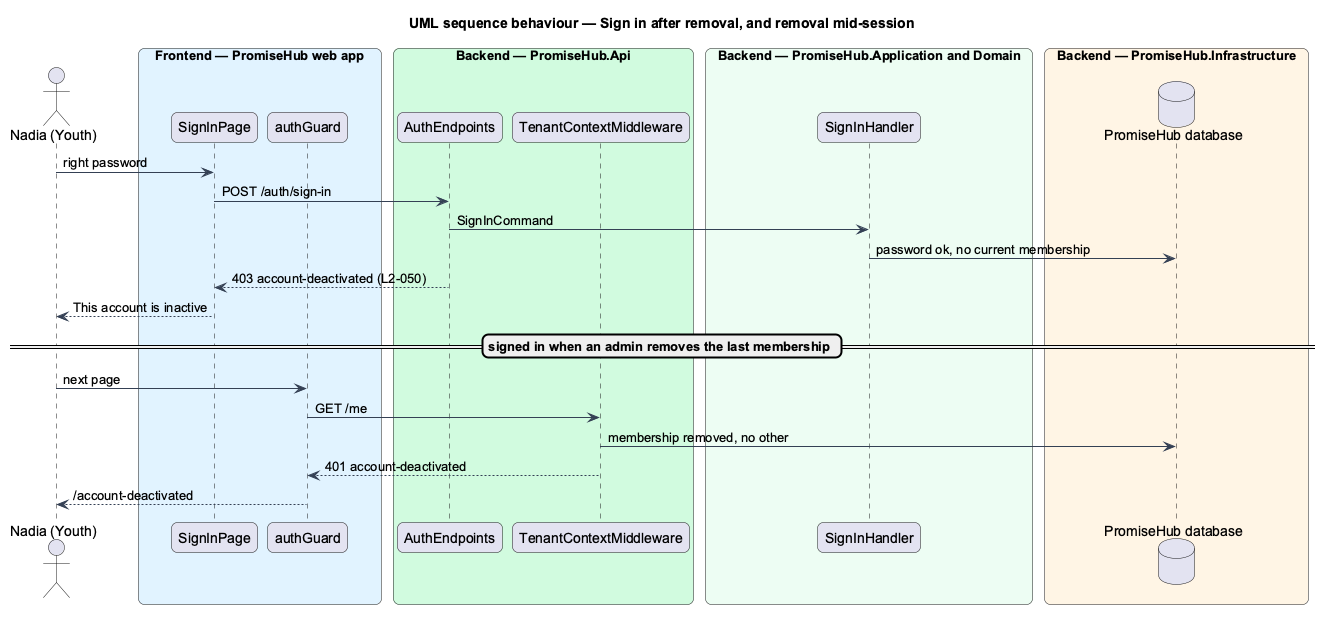

The diagram above was rendered by PlantUML. Its source (embedded in the PNG):
@startuml
title UML sequence behaviour — Sign in after removal, and removal mid-session
skinparam backgroundColor #FFFFFF
skinparam shadowing false
skinparam roundcorner 12
skinparam defaultFontName Arial
skinparam ArrowColor #344054
actor "Nadia (Youth)" as actor
box "Frontend — PromiseHub web app" #E0F2FE
  participant "SignInPage" as page
  participant "authGuard" as guard
end box
box "Backend — PromiseHub.Api" #D1FADF
  participant "AuthEndpoints" as ep
  participant "TenantContextMiddleware" as mw
end box
box "Backend — PromiseHub.Application and Domain" #ECFDF3
  participant "SignInHandler" as h
end box
box "Backend — PromiseHub.Infrastructure" #FFF4E5
  database "PromiseHub database" as db
end box
actor -> page : right password
page -> ep : POST /auth/sign-in
ep -> h : SignInCommand
h -> db : password ok, no current membership
ep --> page : 403 account-deactivated (L2-050)
page --> actor : This account is inactive
== signed in when an admin removes the last membership ==
actor -> guard : next page
guard -> mw : GET /me
mw -> db : membership removed, no other
mw --> guard : 401 account-deactivated
guard --> actor : /account-deactivated
@enduml